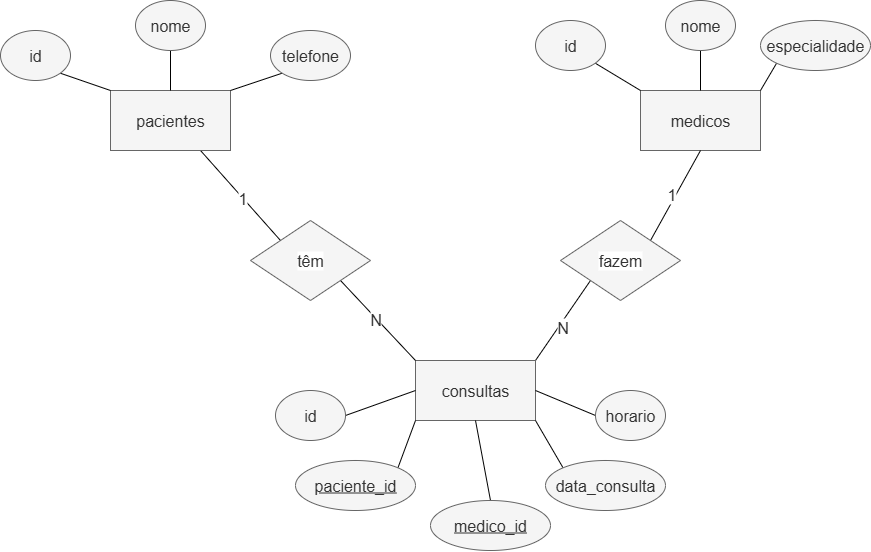

The diagram above was exported from draw.io. Its source (the exported page's mxGraphModel, read from the mxfile embedded in the PNG):
<mxGraphModel dx="1737" dy="937" grid="1" gridSize="10" guides="1" tooltips="1" connect="1" arrows="1" fold="1" page="1" pageScale="1" pageWidth="1169" pageHeight="750" math="0" shadow="0">
  <root>
    <mxCell id="0" />
    <mxCell id="1" parent="0" />
    <mxCell id="9_vN_oaA2UIWTpZfegjA-30" style="edgeStyle=none;shape=connector;rounded=0;orthogonalLoop=1;jettySize=auto;html=1;exitX=0.75;exitY=1;exitDx=0;exitDy=0;entryX=0;entryY=0;entryDx=0;entryDy=0;strokeColor=default;align=center;verticalAlign=middle;fontFamily=Helvetica;fontSize=16;fontColor=#333333;labelBackgroundColor=default;endArrow=none;endFill=0;" edge="1" parent="1" source="9_vN_oaA2UIWTpZfegjA-1" target="9_vN_oaA2UIWTpZfegjA-29">
      <mxGeometry relative="1" as="geometry" />
    </mxCell>
    <mxCell id="9_vN_oaA2UIWTpZfegjA-37" value="1" style="edgeLabel;html=1;align=center;verticalAlign=middle;resizable=0;points=[];strokeColor=#666666;fontFamily=Helvetica;fontSize=16;fontColor=#333333;labelBackgroundColor=default;fillColor=#f5f5f5;" vertex="1" connectable="0" parent="9_vN_oaA2UIWTpZfegjA-30">
      <mxGeometry x="0.0317" relative="1" as="geometry">
        <mxPoint y="1" as="offset" />
      </mxGeometry>
    </mxCell>
    <mxCell id="9_vN_oaA2UIWTpZfegjA-1" value="pacientes" style="rounded=0;whiteSpace=wrap;html=1;fillColor=#f5f5f5;fontColor=#333333;strokeColor=#666666;fontSize=16;" vertex="1" parent="1">
      <mxGeometry x="220" y="190" width="120" height="60" as="geometry" />
    </mxCell>
    <mxCell id="9_vN_oaA2UIWTpZfegjA-2" value="medicos" style="rounded=0;whiteSpace=wrap;html=1;fillColor=#f5f5f5;fontColor=#333333;strokeColor=#666666;fontSize=16;" vertex="1" parent="1">
      <mxGeometry x="750" y="190" width="120" height="60" as="geometry" />
    </mxCell>
    <mxCell id="9_vN_oaA2UIWTpZfegjA-33" style="edgeStyle=none;shape=connector;rounded=0;orthogonalLoop=1;jettySize=auto;html=1;exitX=1;exitY=0;exitDx=0;exitDy=0;entryX=0;entryY=1;entryDx=0;entryDy=0;strokeColor=default;align=center;verticalAlign=middle;fontFamily=Helvetica;fontSize=16;fontColor=#333333;labelBackgroundColor=default;endArrow=none;endFill=0;" edge="1" parent="1" source="9_vN_oaA2UIWTpZfegjA-4" target="9_vN_oaA2UIWTpZfegjA-32">
      <mxGeometry relative="1" as="geometry" />
    </mxCell>
    <mxCell id="9_vN_oaA2UIWTpZfegjA-36" value="N" style="edgeLabel;html=1;align=center;verticalAlign=middle;resizable=0;points=[];strokeColor=#666666;fontFamily=Helvetica;fontSize=16;fontColor=#333333;labelBackgroundColor=default;fillColor=#f5f5f5;" vertex="1" connectable="0" parent="9_vN_oaA2UIWTpZfegjA-33">
      <mxGeometry x="-0.1307" y="-3" relative="1" as="geometry">
        <mxPoint y="-1" as="offset" />
      </mxGeometry>
    </mxCell>
    <mxCell id="9_vN_oaA2UIWTpZfegjA-4" value="consultas" style="rounded=0;whiteSpace=wrap;html=1;fillColor=#f5f5f5;fontColor=#333333;strokeColor=#666666;fontSize=16;" vertex="1" parent="1">
      <mxGeometry x="525" y="460" width="120" height="60" as="geometry" />
    </mxCell>
    <mxCell id="9_vN_oaA2UIWTpZfegjA-9" style="edgeStyle=none;shape=connector;rounded=0;orthogonalLoop=1;jettySize=auto;html=1;exitX=1;exitY=1;exitDx=0;exitDy=0;entryX=0;entryY=0;entryDx=0;entryDy=0;strokeColor=default;align=center;verticalAlign=middle;fontFamily=Helvetica;fontSize=11;fontColor=default;labelBackgroundColor=default;endArrow=none;endFill=0;" edge="1" parent="1" source="9_vN_oaA2UIWTpZfegjA-5" target="9_vN_oaA2UIWTpZfegjA-1">
      <mxGeometry relative="1" as="geometry" />
    </mxCell>
    <mxCell id="9_vN_oaA2UIWTpZfegjA-5" value="id" style="ellipse;whiteSpace=wrap;html=1;fontSize=16;fillColor=#f5f5f5;fontColor=#333333;strokeColor=#666666;" vertex="1" parent="1">
      <mxGeometry x="110" y="130" width="70" height="50" as="geometry" />
    </mxCell>
    <mxCell id="9_vN_oaA2UIWTpZfegjA-8" style="rounded=0;orthogonalLoop=1;jettySize=auto;html=1;exitX=0.5;exitY=1;exitDx=0;exitDy=0;entryX=0.5;entryY=0;entryDx=0;entryDy=0;endArrow=none;endFill=0;" edge="1" parent="1" source="9_vN_oaA2UIWTpZfegjA-6" target="9_vN_oaA2UIWTpZfegjA-1">
      <mxGeometry relative="1" as="geometry" />
    </mxCell>
    <mxCell id="9_vN_oaA2UIWTpZfegjA-6" value="nome" style="ellipse;whiteSpace=wrap;html=1;fontSize=16;fillColor=#f5f5f5;fontColor=#333333;strokeColor=#666666;" vertex="1" parent="1">
      <mxGeometry x="245" y="100" width="70" height="50" as="geometry" />
    </mxCell>
    <mxCell id="9_vN_oaA2UIWTpZfegjA-10" style="edgeStyle=none;shape=connector;rounded=0;orthogonalLoop=1;jettySize=auto;html=1;exitX=0;exitY=1;exitDx=0;exitDy=0;entryX=1;entryY=0;entryDx=0;entryDy=0;strokeColor=default;align=center;verticalAlign=middle;fontFamily=Helvetica;fontSize=11;fontColor=default;labelBackgroundColor=default;endArrow=none;endFill=0;" edge="1" parent="1" source="9_vN_oaA2UIWTpZfegjA-7" target="9_vN_oaA2UIWTpZfegjA-1">
      <mxGeometry relative="1" as="geometry" />
    </mxCell>
    <mxCell id="9_vN_oaA2UIWTpZfegjA-7" value="telefone" style="ellipse;whiteSpace=wrap;html=1;fontSize=16;fillColor=#f5f5f5;fontColor=#333333;strokeColor=#666666;" vertex="1" parent="1">
      <mxGeometry x="380" y="130" width="80" height="50" as="geometry" />
    </mxCell>
    <mxCell id="9_vN_oaA2UIWTpZfegjA-17" style="edgeStyle=none;shape=connector;rounded=0;orthogonalLoop=1;jettySize=auto;html=1;exitX=1;exitY=1;exitDx=0;exitDy=0;entryX=0;entryY=0;entryDx=0;entryDy=0;strokeColor=default;align=center;verticalAlign=middle;fontFamily=Helvetica;fontSize=11;fontColor=default;labelBackgroundColor=default;endArrow=none;endFill=0;" edge="1" parent="1" source="9_vN_oaA2UIWTpZfegjA-11" target="9_vN_oaA2UIWTpZfegjA-2">
      <mxGeometry relative="1" as="geometry" />
    </mxCell>
    <mxCell id="9_vN_oaA2UIWTpZfegjA-11" value="id" style="ellipse;whiteSpace=wrap;html=1;fontSize=16;fillColor=#f5f5f5;fontColor=#333333;strokeColor=#666666;" vertex="1" parent="1">
      <mxGeometry x="645" y="120" width="70" height="50" as="geometry" />
    </mxCell>
    <mxCell id="9_vN_oaA2UIWTpZfegjA-24" style="edgeStyle=none;shape=connector;rounded=0;orthogonalLoop=1;jettySize=auto;html=1;exitX=1;exitY=0.5;exitDx=0;exitDy=0;entryX=0;entryY=0.5;entryDx=0;entryDy=0;strokeColor=default;align=center;verticalAlign=middle;fontFamily=Helvetica;fontSize=11;fontColor=default;labelBackgroundColor=default;endArrow=none;endFill=0;" edge="1" parent="1" source="9_vN_oaA2UIWTpZfegjA-12" target="9_vN_oaA2UIWTpZfegjA-4">
      <mxGeometry relative="1" as="geometry" />
    </mxCell>
    <mxCell id="9_vN_oaA2UIWTpZfegjA-12" value="id" style="ellipse;whiteSpace=wrap;html=1;fontSize=16;fillColor=#f5f5f5;fontColor=#333333;strokeColor=#666666;" vertex="1" parent="1">
      <mxGeometry x="385" y="490" width="70" height="50" as="geometry" />
    </mxCell>
    <mxCell id="9_vN_oaA2UIWTpZfegjA-16" style="edgeStyle=none;shape=connector;rounded=0;orthogonalLoop=1;jettySize=auto;html=1;exitX=0.5;exitY=1;exitDx=0;exitDy=0;entryX=0.5;entryY=0;entryDx=0;entryDy=0;strokeColor=default;align=center;verticalAlign=middle;fontFamily=Helvetica;fontSize=11;fontColor=default;labelBackgroundColor=default;endArrow=none;endFill=0;" edge="1" parent="1" source="9_vN_oaA2UIWTpZfegjA-13" target="9_vN_oaA2UIWTpZfegjA-2">
      <mxGeometry relative="1" as="geometry" />
    </mxCell>
    <mxCell id="9_vN_oaA2UIWTpZfegjA-13" value="nome" style="ellipse;whiteSpace=wrap;html=1;fontSize=16;fillColor=#f5f5f5;fontColor=#333333;strokeColor=#666666;" vertex="1" parent="1">
      <mxGeometry x="775" y="100" width="70" height="50" as="geometry" />
    </mxCell>
    <mxCell id="9_vN_oaA2UIWTpZfegjA-18" style="edgeStyle=none;shape=connector;rounded=0;orthogonalLoop=1;jettySize=auto;html=1;exitX=0;exitY=1;exitDx=0;exitDy=0;entryX=1;entryY=0;entryDx=0;entryDy=0;strokeColor=default;align=center;verticalAlign=middle;fontFamily=Helvetica;fontSize=11;fontColor=default;labelBackgroundColor=default;endArrow=none;endFill=0;" edge="1" parent="1" source="9_vN_oaA2UIWTpZfegjA-14" target="9_vN_oaA2UIWTpZfegjA-2">
      <mxGeometry relative="1" as="geometry" />
    </mxCell>
    <mxCell id="9_vN_oaA2UIWTpZfegjA-14" value="especialidade" style="ellipse;whiteSpace=wrap;html=1;fontSize=16;fillColor=#f5f5f5;fontColor=#333333;strokeColor=#666666;" vertex="1" parent="1">
      <mxGeometry x="870" y="120" width="110" height="50" as="geometry" />
    </mxCell>
    <mxCell id="9_vN_oaA2UIWTpZfegjA-25" style="edgeStyle=none;shape=connector;rounded=0;orthogonalLoop=1;jettySize=auto;html=1;exitX=1;exitY=0;exitDx=0;exitDy=0;entryX=0;entryY=1;entryDx=0;entryDy=0;strokeColor=default;align=center;verticalAlign=middle;fontFamily=Helvetica;fontSize=11;fontColor=default;labelBackgroundColor=default;endArrow=none;endFill=0;" edge="1" parent="1" source="9_vN_oaA2UIWTpZfegjA-19" target="9_vN_oaA2UIWTpZfegjA-4">
      <mxGeometry relative="1" as="geometry" />
    </mxCell>
    <mxCell id="9_vN_oaA2UIWTpZfegjA-19" value="&lt;u&gt;paciente_id&lt;/u&gt;" style="ellipse;whiteSpace=wrap;html=1;fontSize=16;fillColor=#f5f5f5;fontColor=#333333;strokeColor=#666666;" vertex="1" parent="1">
      <mxGeometry x="405" y="560" width="120" height="50" as="geometry" />
    </mxCell>
    <mxCell id="9_vN_oaA2UIWTpZfegjA-26" style="edgeStyle=none;shape=connector;rounded=0;orthogonalLoop=1;jettySize=auto;html=1;exitX=0.5;exitY=0;exitDx=0;exitDy=0;entryX=0.5;entryY=1;entryDx=0;entryDy=0;strokeColor=default;align=center;verticalAlign=middle;fontFamily=Helvetica;fontSize=11;fontColor=default;labelBackgroundColor=default;endArrow=none;endFill=0;" edge="1" parent="1" source="9_vN_oaA2UIWTpZfegjA-21" target="9_vN_oaA2UIWTpZfegjA-4">
      <mxGeometry relative="1" as="geometry" />
    </mxCell>
    <mxCell id="9_vN_oaA2UIWTpZfegjA-21" value="&lt;u&gt;medico_id&lt;/u&gt;" style="ellipse;whiteSpace=wrap;html=1;fontSize=16;fillColor=#f5f5f5;fontColor=#333333;strokeColor=#666666;" vertex="1" parent="1">
      <mxGeometry x="540" y="600" width="120" height="50" as="geometry" />
    </mxCell>
    <mxCell id="9_vN_oaA2UIWTpZfegjA-27" style="edgeStyle=none;shape=connector;rounded=0;orthogonalLoop=1;jettySize=auto;html=1;exitX=0;exitY=0;exitDx=0;exitDy=0;entryX=1;entryY=1;entryDx=0;entryDy=0;strokeColor=default;align=center;verticalAlign=middle;fontFamily=Helvetica;fontSize=11;fontColor=default;labelBackgroundColor=default;endArrow=none;endFill=0;" edge="1" parent="1" source="9_vN_oaA2UIWTpZfegjA-22" target="9_vN_oaA2UIWTpZfegjA-4">
      <mxGeometry relative="1" as="geometry" />
    </mxCell>
    <mxCell id="9_vN_oaA2UIWTpZfegjA-22" value="data_consulta" style="ellipse;whiteSpace=wrap;html=1;fontSize=16;fillColor=#f5f5f5;fontColor=#333333;strokeColor=#666666;" vertex="1" parent="1">
      <mxGeometry x="655" y="560" width="120" height="50" as="geometry" />
    </mxCell>
    <mxCell id="9_vN_oaA2UIWTpZfegjA-28" style="edgeStyle=none;shape=connector;rounded=0;orthogonalLoop=1;jettySize=auto;html=1;exitX=0;exitY=0.5;exitDx=0;exitDy=0;entryX=1;entryY=0.5;entryDx=0;entryDy=0;strokeColor=default;align=center;verticalAlign=middle;fontFamily=Helvetica;fontSize=11;fontColor=default;labelBackgroundColor=default;endArrow=none;endFill=0;" edge="1" parent="1" source="9_vN_oaA2UIWTpZfegjA-23" target="9_vN_oaA2UIWTpZfegjA-4">
      <mxGeometry relative="1" as="geometry" />
    </mxCell>
    <mxCell id="9_vN_oaA2UIWTpZfegjA-23" value="horario" style="ellipse;whiteSpace=wrap;html=1;fontSize=16;fillColor=#f5f5f5;fontColor=#333333;strokeColor=#666666;" vertex="1" parent="1">
      <mxGeometry x="705" y="490" width="70" height="50" as="geometry" />
    </mxCell>
    <mxCell id="9_vN_oaA2UIWTpZfegjA-31" style="edgeStyle=none;shape=connector;rounded=0;orthogonalLoop=1;jettySize=auto;html=1;exitX=1;exitY=1;exitDx=0;exitDy=0;entryX=0;entryY=0;entryDx=0;entryDy=0;strokeColor=default;align=center;verticalAlign=middle;fontFamily=Helvetica;fontSize=16;fontColor=#333333;labelBackgroundColor=default;endArrow=none;endFill=0;" edge="1" parent="1" source="9_vN_oaA2UIWTpZfegjA-29" target="9_vN_oaA2UIWTpZfegjA-4">
      <mxGeometry relative="1" as="geometry" />
    </mxCell>
    <mxCell id="9_vN_oaA2UIWTpZfegjA-38" value="N" style="edgeLabel;html=1;align=center;verticalAlign=middle;resizable=0;points=[];strokeColor=#666666;fontFamily=Helvetica;fontSize=16;fontColor=#333333;labelBackgroundColor=default;fillColor=#f5f5f5;" vertex="1" connectable="0" parent="9_vN_oaA2UIWTpZfegjA-31">
      <mxGeometry x="-0.0617" y="-1" relative="1" as="geometry">
        <mxPoint as="offset" />
      </mxGeometry>
    </mxCell>
    <mxCell id="9_vN_oaA2UIWTpZfegjA-29" value="têm" style="rhombus;whiteSpace=wrap;html=1;fontFamily=Helvetica;fontSize=16;fontColor=#333333;labelBackgroundColor=default;fillColor=#f5f5f5;strokeColor=#666666;" vertex="1" parent="1">
      <mxGeometry x="360" y="320" width="120" height="80" as="geometry" />
    </mxCell>
    <mxCell id="9_vN_oaA2UIWTpZfegjA-34" style="edgeStyle=none;shape=connector;rounded=0;orthogonalLoop=1;jettySize=auto;html=1;exitX=1;exitY=0;exitDx=0;exitDy=0;entryX=0.5;entryY=1;entryDx=0;entryDy=0;strokeColor=default;align=center;verticalAlign=middle;fontFamily=Helvetica;fontSize=16;fontColor=#333333;labelBackgroundColor=default;endArrow=none;endFill=0;" edge="1" parent="1" source="9_vN_oaA2UIWTpZfegjA-32" target="9_vN_oaA2UIWTpZfegjA-2">
      <mxGeometry relative="1" as="geometry" />
    </mxCell>
    <mxCell id="9_vN_oaA2UIWTpZfegjA-35" value="1" style="edgeLabel;html=1;align=center;verticalAlign=middle;resizable=0;points=[];strokeColor=#666666;fontFamily=Helvetica;fontSize=16;fontColor=#333333;labelBackgroundColor=default;fillColor=#f5f5f5;" vertex="1" connectable="0" parent="9_vN_oaA2UIWTpZfegjA-34">
      <mxGeometry x="-0.0094" y="4" relative="1" as="geometry">
        <mxPoint x="-1" as="offset" />
      </mxGeometry>
    </mxCell>
    <mxCell id="9_vN_oaA2UIWTpZfegjA-32" value="fazem" style="rhombus;whiteSpace=wrap;html=1;fontFamily=Helvetica;fontSize=16;fontColor=#333333;labelBackgroundColor=default;fillColor=#f5f5f5;strokeColor=#666666;" vertex="1" parent="1">
      <mxGeometry x="670" y="320" width="120" height="80" as="geometry" />
    </mxCell>
  </root>
</mxGraphModel>